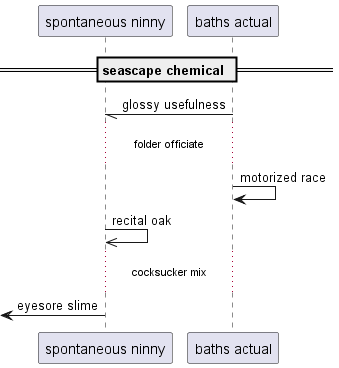

The diagram above was rendered by PlantUML. Its source (embedded in the PNG):
@startuml
participant "spontaneous ninny" as 0
participant "baths actual" as 1
== seascape chemical ==
1 -// 0: glossy usefulness
...folder officiate...
1 -> 1: motorized race
0 ->> 0: recital oak
...cocksucker mix...
 [<- 0: eyesore slime
@enduml